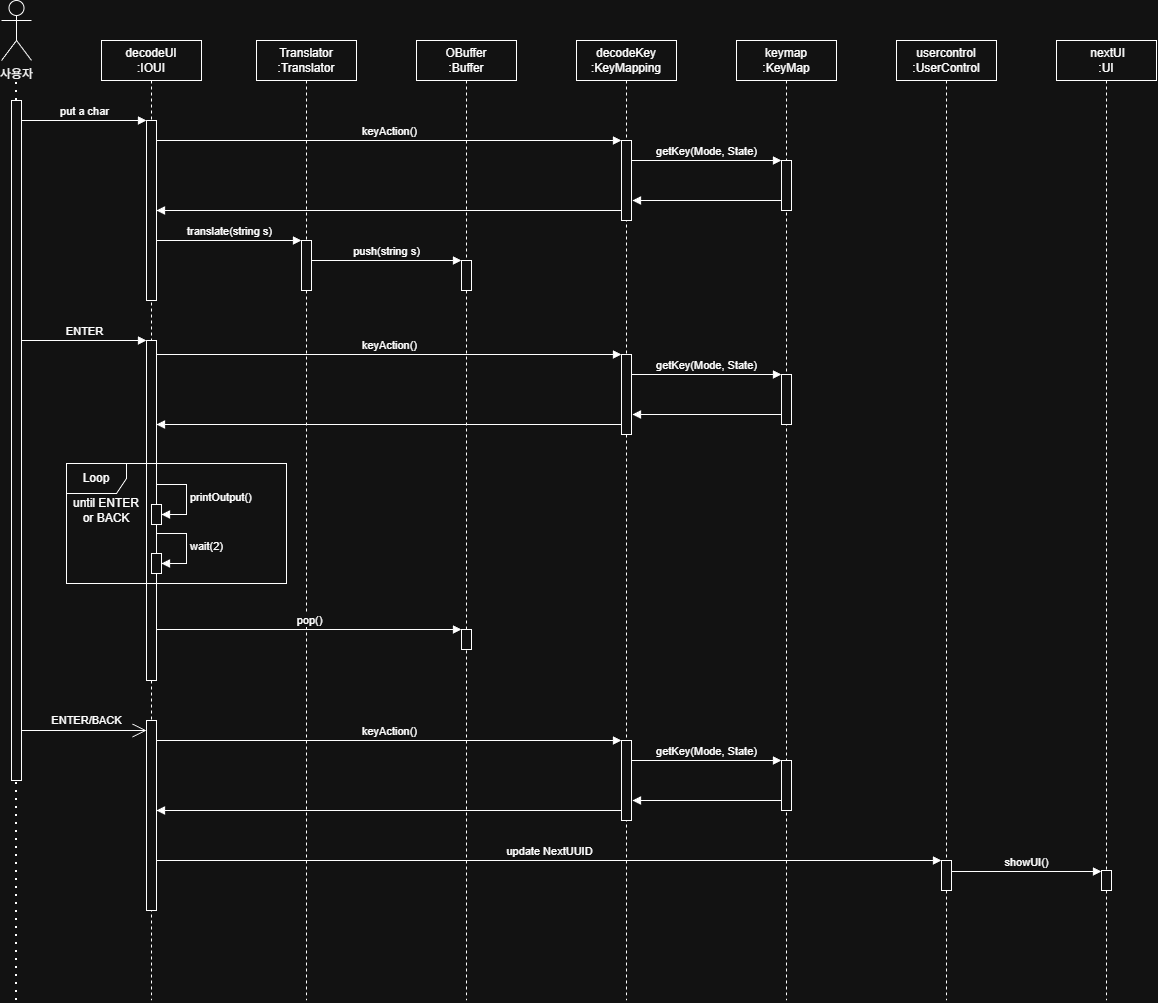

The diagram above was exported from draw.io. Its source (the exported page's mxGraphModel, read from the mxfile embedded in the PNG):
<mxGraphModel dx="1921" dy="948" grid="1" gridSize="10" guides="1" tooltips="1" connect="1" arrows="1" fold="1" page="1" pageScale="1" pageWidth="850" pageHeight="1100" math="0" shadow="0">
  <root>
    <mxCell id="0" />
    <mxCell id="1" parent="0" />
    <mxCell id="aM9ryv3xv72pqoxQDRHE-1" parent="1" style="shape=umlLifeline;perimeter=lifelinePerimeter;whiteSpace=wrap;html=1;container=0;dropTarget=0;collapsible=0;recursiveResize=0;outlineConnect=0;portConstraint=eastwest;newEdgeStyle={&quot;edgeStyle&quot;:&quot;elbowEdgeStyle&quot;,&quot;elbow&quot;:&quot;vertical&quot;,&quot;curved&quot;:0,&quot;rounded&quot;:0};" value="&lt;div&gt;decodeUI&lt;/div&gt;:&lt;span style=&quot;background-color: transparent; color: light-dark(rgb(0, 0, 0), rgb(255, 255, 255));&quot;&gt;IOUI&lt;/span&gt;" vertex="1">
      <mxGeometry height="960" width="100" x="285" y="40" as="geometry" />
    </mxCell>
    <mxCell id="aM9ryv3xv72pqoxQDRHE-2" parent="aM9ryv3xv72pqoxQDRHE-1" style="html=1;points=[];perimeter=orthogonalPerimeter;outlineConnect=0;targetShapes=umlLifeline;portConstraint=eastwest;newEdgeStyle={&quot;edgeStyle&quot;:&quot;elbowEdgeStyle&quot;,&quot;elbow&quot;:&quot;vertical&quot;,&quot;curved&quot;:0,&quot;rounded&quot;:0};" value="" vertex="1">
      <mxGeometry height="180" width="10" x="45" y="80" as="geometry" />
    </mxCell>
    <mxCell id="_fu9Mqm4EFgz_ND0WdG_-22" parent="aM9ryv3xv72pqoxQDRHE-1" style="html=1;points=[[0,0,0,0,5],[0,1,0,0,-5],[1,0,0,0,5],[1,1,0,0,-5]];perimeter=orthogonalPerimeter;outlineConnect=0;targetShapes=umlLifeline;portConstraint=eastwest;newEdgeStyle={&quot;curved&quot;:0,&quot;rounded&quot;:0};" value="" vertex="1">
      <mxGeometry height="340" width="10" x="45" y="300" as="geometry" />
    </mxCell>
    <mxCell id="_fu9Mqm4EFgz_ND0WdG_-28" parent="aM9ryv3xv72pqoxQDRHE-1" style="html=1;points=[[0,0,0,0,5],[0,1,0,0,-5],[1,0,0,0,5],[1,1,0,0,-5]];perimeter=orthogonalPerimeter;outlineConnect=0;targetShapes=umlLifeline;portConstraint=eastwest;newEdgeStyle={&quot;curved&quot;:0,&quot;rounded&quot;:0};" value="" vertex="1">
      <mxGeometry height="20" width="10" x="50" y="464" as="geometry" />
    </mxCell>
    <mxCell id="_fu9Mqm4EFgz_ND0WdG_-29" edge="1" parent="aM9ryv3xv72pqoxQDRHE-1" style="html=1;align=left;spacingLeft=2;endArrow=block;rounded=0;edgeStyle=orthogonalEdgeStyle;curved=0;rounded=0;" target="_fu9Mqm4EFgz_ND0WdG_-28" value="printOutput()">
      <mxGeometry relative="1" as="geometry">
        <Array as="points">
          <mxPoint x="85" y="474" />
        </Array>
        <mxPoint x="55" y="444" as="sourcePoint" />
      </mxGeometry>
    </mxCell>
    <mxCell id="_fu9Mqm4EFgz_ND0WdG_-34" parent="aM9ryv3xv72pqoxQDRHE-1" style="html=1;points=[[0,0,0,0,5],[0,1,0,0,-5],[1,0,0,0,5],[1,1,0,0,-5]];perimeter=orthogonalPerimeter;outlineConnect=0;targetShapes=umlLifeline;portConstraint=eastwest;newEdgeStyle={&quot;curved&quot;:0,&quot;rounded&quot;:0};" value="" vertex="1">
      <mxGeometry height="20" width="10" x="50" y="513" as="geometry" />
    </mxCell>
    <mxCell id="_fu9Mqm4EFgz_ND0WdG_-35" edge="1" parent="aM9ryv3xv72pqoxQDRHE-1" style="html=1;align=left;spacingLeft=2;endArrow=block;rounded=0;edgeStyle=orthogonalEdgeStyle;curved=0;rounded=0;" target="_fu9Mqm4EFgz_ND0WdG_-34" value="wait(2)">
      <mxGeometry relative="1" as="geometry">
        <Array as="points">
          <mxPoint x="85" y="523" />
        </Array>
        <mxPoint x="55" y="493" as="sourcePoint" />
      </mxGeometry>
    </mxCell>
    <mxCell id="_fu9Mqm4EFgz_ND0WdG_-39" parent="aM9ryv3xv72pqoxQDRHE-1" style="html=1;points=[[0,0,0,0,5],[0,1,0,0,-5],[1,0,0,0,5],[1,1,0,0,-5]];perimeter=orthogonalPerimeter;outlineConnect=0;targetShapes=umlLifeline;portConstraint=eastwest;newEdgeStyle={&quot;curved&quot;:0,&quot;rounded&quot;:0};" value="" vertex="1">
      <mxGeometry height="190" width="10" x="45" y="680" as="geometry" />
    </mxCell>
    <mxCell id="_fu9Mqm4EFgz_ND0WdG_-2" parent="1" style="shape=umlActor;verticalLabelPosition=bottom;verticalAlign=top;html=1;outlineConnect=0;" value="사용자" vertex="1">
      <mxGeometry height="60" width="30" x="185" as="geometry" />
    </mxCell>
    <mxCell id="_fu9Mqm4EFgz_ND0WdG_-5" edge="1" parent="1" style="endArrow=none;dashed=1;html=1;dashPattern=1 3;strokeWidth=2;rounded=0;" value="">
      <mxGeometry height="50" relative="1" width="50" as="geometry">
        <mxPoint x="200" y="580" as="sourcePoint" />
        <mxPoint x="200" y="80" as="targetPoint" />
      </mxGeometry>
    </mxCell>
    <mxCell id="_fu9Mqm4EFgz_ND0WdG_-6" parent="1" style="html=1;points=[[0,0,0,0,5],[0,1,0,0,-5],[1,0,0,0,5],[1,1,0,0,-5]];perimeter=orthogonalPerimeter;outlineConnect=0;targetShapes=umlLifeline;portConstraint=eastwest;newEdgeStyle={&quot;curved&quot;:0,&quot;rounded&quot;:0};" value="" vertex="1">
      <mxGeometry height="680" width="10" x="195" y="100" as="geometry" />
    </mxCell>
    <mxCell id="_fu9Mqm4EFgz_ND0WdG_-9" edge="1" parent="1" style="html=1;verticalAlign=bottom;endArrow=block;curved=0;rounded=0;" value="put a char">
      <mxGeometry relative="1" width="80" as="geometry">
        <mxPoint x="205" y="120" as="sourcePoint" />
        <mxPoint x="330" y="120" as="targetPoint" />
      </mxGeometry>
    </mxCell>
    <mxCell id="_fu9Mqm4EFgz_ND0WdG_-12" parent="1" style="shape=umlLifeline;perimeter=lifelinePerimeter;whiteSpace=wrap;html=1;container=1;dropTarget=0;collapsible=0;recursiveResize=0;outlineConnect=0;portConstraint=eastwest;newEdgeStyle={&quot;curved&quot;:0,&quot;rounded&quot;:0};" value="&lt;div&gt;Translator&lt;/div&gt;:Translator" vertex="1">
      <mxGeometry height="960" width="100" x="440" y="40" as="geometry" />
    </mxCell>
    <mxCell id="_fu9Mqm4EFgz_ND0WdG_-14" parent="_fu9Mqm4EFgz_ND0WdG_-12" style="html=1;points=[[0,0,0,0,5],[0,1,0,0,-5],[1,0,0,0,5],[1,1,0,0,-5]];perimeter=orthogonalPerimeter;outlineConnect=0;targetShapes=umlLifeline;portConstraint=eastwest;newEdgeStyle={&quot;curved&quot;:0,&quot;rounded&quot;:0};" value="" vertex="1">
      <mxGeometry height="50" width="10" x="45" y="200" as="geometry" />
    </mxCell>
    <mxCell id="_fu9Mqm4EFgz_ND0WdG_-13" parent="1" style="shape=umlLifeline;perimeter=lifelinePerimeter;whiteSpace=wrap;html=1;container=1;dropTarget=0;collapsible=0;recursiveResize=0;outlineConnect=0;portConstraint=eastwest;newEdgeStyle={&quot;curved&quot;:0,&quot;rounded&quot;:0};" value="&lt;div&gt;OBuffer&lt;/div&gt;:Buffer" vertex="1">
      <mxGeometry height="960" width="100" x="600" y="40" as="geometry" />
    </mxCell>
    <mxCell id="_fu9Mqm4EFgz_ND0WdG_-19" parent="_fu9Mqm4EFgz_ND0WdG_-13" style="html=1;points=[[0,0,0,0,5],[0,1,0,0,-5],[1,0,0,0,5],[1,1,0,0,-5]];perimeter=orthogonalPerimeter;outlineConnect=0;targetShapes=umlLifeline;portConstraint=eastwest;newEdgeStyle={&quot;curved&quot;:0,&quot;rounded&quot;:0};" value="" vertex="1">
      <mxGeometry height="30" width="10" x="45" y="220" as="geometry" />
    </mxCell>
    <mxCell id="_fu9Mqm4EFgz_ND0WdG_-25" parent="_fu9Mqm4EFgz_ND0WdG_-13" style="html=1;points=[[0,0,0,0,5],[0,1,0,0,-5],[1,0,0,0,5],[1,1,0,0,-5]];perimeter=orthogonalPerimeter;outlineConnect=0;targetShapes=umlLifeline;portConstraint=eastwest;newEdgeStyle={&quot;curved&quot;:0,&quot;rounded&quot;:0};" value="" vertex="1">
      <mxGeometry height="20" width="10" x="45" y="589" as="geometry" />
    </mxCell>
    <mxCell id="_fu9Mqm4EFgz_ND0WdG_-30" parent="1" style="shape=umlFrame;whiteSpace=wrap;html=1;pointerEvents=0;" value="Loop" vertex="1">
      <mxGeometry height="120" width="220" x="250" y="463" as="geometry" />
    </mxCell>
    <mxCell id="_fu9Mqm4EFgz_ND0WdG_-31" parent="1" style="text;html=1;whiteSpace=wrap;strokeColor=none;fillColor=none;align=center;verticalAlign=middle;rounded=0;" value="until ENTER&lt;div&gt;or BACK&lt;/div&gt;" vertex="1">
      <mxGeometry height="30" width="100" x="240" y="495" as="geometry" />
    </mxCell>
    <mxCell id="_fu9Mqm4EFgz_ND0WdG_-33" edge="1" parent="1" style="endArrow=none;dashed=1;html=1;dashPattern=1 3;strokeWidth=2;rounded=0;" value="">
      <mxGeometry height="50" relative="1" width="50" as="geometry">
        <mxPoint x="200" y="820" as="sourcePoint" />
        <mxPoint x="200" y="820" as="targetPoint" />
      </mxGeometry>
    </mxCell>
    <mxCell id="_fu9Mqm4EFgz_ND0WdG_-37" edge="1" parent="1" style="endArrow=none;dashed=1;html=1;dashPattern=1 3;strokeWidth=2;rounded=0;" target="_fu9Mqm4EFgz_ND0WdG_-6" value="">
      <mxGeometry height="50" relative="1" width="50" as="geometry">
        <mxPoint x="200" y="1000" as="sourcePoint" />
        <mxPoint x="200" y="800" as="targetPoint" />
      </mxGeometry>
    </mxCell>
    <mxCell id="_fu9Mqm4EFgz_ND0WdG_-38" edge="1" parent="1" style="endArrow=open;endFill=1;endSize=12;html=1;rounded=0;" target="_fu9Mqm4EFgz_ND0WdG_-39" value="ENTER/BACK">
      <mxGeometry relative="1" width="160" x="0.04" y="10" as="geometry">
        <mxPoint as="offset" />
        <mxPoint x="205" y="730" as="sourcePoint" />
        <mxPoint x="320" y="720" as="targetPoint" />
      </mxGeometry>
    </mxCell>
    <mxCell id="_fu9Mqm4EFgz_ND0WdG_-41" parent="1" style="shape=umlLifeline;perimeter=lifelinePerimeter;whiteSpace=wrap;html=1;container=1;dropTarget=0;collapsible=0;recursiveResize=0;outlineConnect=0;portConstraint=eastwest;newEdgeStyle={&quot;curved&quot;:0,&quot;rounded&quot;:0};" value="decodeKey&lt;div&gt;:KeyMapping&lt;/div&gt;" vertex="1">
      <mxGeometry height="960" width="100" x="760" y="40" as="geometry" />
    </mxCell>
    <mxCell id="_fu9Mqm4EFgz_ND0WdG_-48" parent="_fu9Mqm4EFgz_ND0WdG_-41" style="html=1;points=[[0,0,0,0,5],[0,1,0,0,-5],[1,0,0,0,5],[1,1,0,0,-5]];perimeter=orthogonalPerimeter;outlineConnect=0;targetShapes=umlLifeline;portConstraint=eastwest;newEdgeStyle={&quot;curved&quot;:0,&quot;rounded&quot;:0};" value="" vertex="1">
      <mxGeometry height="80" width="10" x="45" y="100" as="geometry" />
    </mxCell>
    <mxCell id="P17q7tH5Lr44xYNBrXGB-35" parent="_fu9Mqm4EFgz_ND0WdG_-41" style="html=1;points=[[0,0,0,0,5],[0,1,0,0,-5],[1,0,0,0,5],[1,1,0,0,-5]];perimeter=orthogonalPerimeter;outlineConnect=0;targetShapes=umlLifeline;portConstraint=eastwest;newEdgeStyle={&quot;curved&quot;:0,&quot;rounded&quot;:0};" value="" vertex="1">
      <mxGeometry height="80" width="10" x="45" y="314" as="geometry" />
    </mxCell>
    <mxCell id="_fu9Mqm4EFgz_ND0WdG_-42" parent="1" style="shape=umlLifeline;perimeter=lifelinePerimeter;whiteSpace=wrap;html=1;container=1;dropTarget=0;collapsible=0;recursiveResize=0;outlineConnect=0;portConstraint=eastwest;newEdgeStyle={&quot;curved&quot;:0,&quot;rounded&quot;:0};" value="keymap&lt;div&gt;:KeyMap&lt;/div&gt;" vertex="1">
      <mxGeometry height="960" width="100" x="920" y="40" as="geometry" />
    </mxCell>
    <mxCell id="P17q7tH5Lr44xYNBrXGB-6" parent="_fu9Mqm4EFgz_ND0WdG_-42" style="html=1;points=[[0,0,0,0,5],[0,1,0,0,-5],[1,0,0,0,5],[1,1,0,0,-5]];perimeter=orthogonalPerimeter;outlineConnect=0;targetShapes=umlLifeline;portConstraint=eastwest;newEdgeStyle={&quot;curved&quot;:0,&quot;rounded&quot;:0};" value="" vertex="1">
      <mxGeometry height="50" width="10" x="45" y="120" as="geometry" />
    </mxCell>
    <mxCell id="_fu9Mqm4EFgz_ND0WdG_-43" parent="1" style="shape=umlLifeline;perimeter=lifelinePerimeter;whiteSpace=wrap;html=1;container=1;dropTarget=0;collapsible=0;recursiveResize=0;outlineConnect=0;portConstraint=eastwest;newEdgeStyle={&quot;curved&quot;:0,&quot;rounded&quot;:0};" value="usercontrol&lt;div&gt;:UserControl&lt;/div&gt;" vertex="1">
      <mxGeometry height="960" width="100" x="1080" y="40" as="geometry" />
    </mxCell>
    <mxCell id="P17q7tH5Lr44xYNBrXGB-32" parent="_fu9Mqm4EFgz_ND0WdG_-43" style="html=1;points=[[0,0,0,0,5],[0,1,0,0,-5],[1,0,0,0,5],[1,1,0,0,-5]];perimeter=orthogonalPerimeter;outlineConnect=0;targetShapes=umlLifeline;portConstraint=eastwest;newEdgeStyle={&quot;curved&quot;:0,&quot;rounded&quot;:0};" value="" vertex="1">
      <mxGeometry height="30" width="10" x="45" y="820" as="geometry" />
    </mxCell>
    <mxCell id="_fu9Mqm4EFgz_ND0WdG_-44" parent="1" style="shape=umlLifeline;perimeter=lifelinePerimeter;whiteSpace=wrap;html=1;container=1;dropTarget=0;collapsible=0;recursiveResize=0;outlineConnect=0;portConstraint=eastwest;newEdgeStyle={&quot;curved&quot;:0,&quot;rounded&quot;:0};" value="&amp;nbsp;nextUI&lt;div&gt;:UI&lt;/div&gt;" vertex="1">
      <mxGeometry height="960" width="100" x="1240" y="40" as="geometry" />
    </mxCell>
    <mxCell id="P17q7tH5Lr44xYNBrXGB-34" parent="_fu9Mqm4EFgz_ND0WdG_-44" style="html=1;points=[[0,0,0,0,5],[0,1,0,0,-5],[1,0,0,0,5],[1,1,0,0,-5]];perimeter=orthogonalPerimeter;outlineConnect=0;targetShapes=umlLifeline;portConstraint=eastwest;newEdgeStyle={&quot;curved&quot;:0,&quot;rounded&quot;:0};" value="" vertex="1">
      <mxGeometry height="20" width="10" x="45" y="830" as="geometry" />
    </mxCell>
    <mxCell id="P17q7tH5Lr44xYNBrXGB-5" edge="1" parent="1" style="html=1;verticalAlign=bottom;endArrow=block;curved=0;rounded=0;" value="getKey(Mode, State)">
      <mxGeometry relative="1" width="80" as="geometry">
        <mxPoint x="815" y="160" as="sourcePoint" />
        <mxPoint x="965" y="160" as="targetPoint" />
      </mxGeometry>
    </mxCell>
    <mxCell id="P17q7tH5Lr44xYNBrXGB-9" edge="1" parent="1" style="html=1;verticalAlign=bottom;endArrow=block;curved=0;rounded=0;" value="keyAction()">
      <mxGeometry relative="1" width="80" as="geometry">
        <mxPoint x="340" y="140" as="sourcePoint" />
        <mxPoint x="805" y="140" as="targetPoint" />
      </mxGeometry>
    </mxCell>
    <mxCell id="P17q7tH5Lr44xYNBrXGB-10" edge="1" parent="1" source="_fu9Mqm4EFgz_ND0WdG_-6" style="html=1;verticalAlign=bottom;endArrow=block;curved=0;rounded=0;" value="ENTER">
      <mxGeometry relative="1" width="80" as="geometry">
        <mxPoint x="250" y="340" as="sourcePoint" />
        <mxPoint x="330" y="340" as="targetPoint" />
      </mxGeometry>
    </mxCell>
    <mxCell id="P17q7tH5Lr44xYNBrXGB-11" edge="1" parent="1" source="P17q7tH5Lr44xYNBrXGB-6" style="html=1;verticalAlign=bottom;endArrow=block;curved=0;rounded=0;" value="">
      <mxGeometry relative="1" width="80" x="-0.1275" y="-20" as="geometry">
        <mxPoint as="offset" />
        <mxPoint x="970" y="200" as="sourcePoint" />
        <mxPoint x="816" y="200" as="targetPoint" />
      </mxGeometry>
    </mxCell>
    <mxCell id="P17q7tH5Lr44xYNBrXGB-13" edge="1" parent="1" style="html=1;verticalAlign=bottom;endArrow=block;curved=0;rounded=0;" value="">
      <mxGeometry relative="1" width="80" as="geometry">
        <mxPoint x="805" y="210" as="sourcePoint" />
        <mxPoint x="340" y="210" as="targetPoint" />
      </mxGeometry>
    </mxCell>
    <mxCell id="P17q7tH5Lr44xYNBrXGB-14" edge="1" parent="1" style="html=1;verticalAlign=bottom;endArrow=block;curved=0;rounded=0;" value="translate(string s)">
      <mxGeometry relative="1" width="80" as="geometry">
        <mxPoint x="340" y="240" as="sourcePoint" />
        <mxPoint x="485" y="240" as="targetPoint" />
      </mxGeometry>
    </mxCell>
    <mxCell id="P17q7tH5Lr44xYNBrXGB-15" edge="1" parent="1" style="html=1;verticalAlign=bottom;endArrow=block;curved=0;rounded=0;" value="push(string s)">
      <mxGeometry relative="1" width="80" as="geometry">
        <mxPoint x="495" y="260" as="sourcePoint" />
        <mxPoint x="645" y="260" as="targetPoint" />
      </mxGeometry>
    </mxCell>
    <mxCell id="P17q7tH5Lr44xYNBrXGB-23" parent="1" style="html=1;points=[[0,0,0,0,5],[0,1,0,0,-5],[1,0,0,0,5],[1,1,0,0,-5]];perimeter=orthogonalPerimeter;outlineConnect=0;targetShapes=umlLifeline;portConstraint=eastwest;newEdgeStyle={&quot;curved&quot;:0,&quot;rounded&quot;:0};" value="" vertex="1">
      <mxGeometry height="80" width="10" x="805" y="740" as="geometry" />
    </mxCell>
    <mxCell id="P17q7tH5Lr44xYNBrXGB-24" parent="1" style="html=1;points=[[0,0,0,0,5],[0,1,0,0,-5],[1,0,0,0,5],[1,1,0,0,-5]];perimeter=orthogonalPerimeter;outlineConnect=0;targetShapes=umlLifeline;portConstraint=eastwest;newEdgeStyle={&quot;curved&quot;:0,&quot;rounded&quot;:0};" value="" vertex="1">
      <mxGeometry height="50" width="10" x="965" y="760" as="geometry" />
    </mxCell>
    <mxCell id="P17q7tH5Lr44xYNBrXGB-25" edge="1" parent="1" style="html=1;verticalAlign=bottom;endArrow=block;curved=0;rounded=0;" value="getKey(Mode, State)">
      <mxGeometry relative="1" width="80" as="geometry">
        <mxPoint x="815" y="760" as="sourcePoint" />
        <mxPoint x="965" y="760" as="targetPoint" />
      </mxGeometry>
    </mxCell>
    <mxCell id="P17q7tH5Lr44xYNBrXGB-26" edge="1" parent="1" style="html=1;verticalAlign=bottom;endArrow=block;curved=0;rounded=0;" value="keyAction()">
      <mxGeometry relative="1" width="80" as="geometry">
        <mxPoint x="340" y="740" as="sourcePoint" />
        <mxPoint x="805" y="740" as="targetPoint" />
      </mxGeometry>
    </mxCell>
    <mxCell id="P17q7tH5Lr44xYNBrXGB-27" edge="1" parent="1" source="P17q7tH5Lr44xYNBrXGB-24" style="html=1;verticalAlign=bottom;endArrow=block;curved=0;rounded=0;" value="">
      <mxGeometry relative="1" width="80" x="-0.1275" y="-20" as="geometry">
        <mxPoint as="offset" />
        <mxPoint x="970" y="800" as="sourcePoint" />
        <mxPoint x="816" y="800" as="targetPoint" />
      </mxGeometry>
    </mxCell>
    <mxCell id="P17q7tH5Lr44xYNBrXGB-28" edge="1" parent="1" style="html=1;verticalAlign=bottom;endArrow=block;curved=0;rounded=0;" value="">
      <mxGeometry relative="1" width="80" as="geometry">
        <mxPoint x="805" y="810" as="sourcePoint" />
        <mxPoint x="340" y="810" as="targetPoint" />
      </mxGeometry>
    </mxCell>
    <mxCell id="P17q7tH5Lr44xYNBrXGB-30" edge="1" parent="1" style="endArrow=open;endFill=1;endSize=12;html=1;rounded=0;" value="">
      <mxGeometry relative="1" width="160" x="0.04" y="10" as="geometry">
        <mxPoint as="offset" />
        <mxPoint x="205" y="720" as="sourcePoint" />
        <mxPoint x="205" y="720" as="targetPoint" />
      </mxGeometry>
    </mxCell>
    <mxCell id="P17q7tH5Lr44xYNBrXGB-31" edge="1" parent="1" style="html=1;verticalAlign=bottom;endArrow=block;curved=0;rounded=0;" target="P17q7tH5Lr44xYNBrXGB-32" value="update NextUUID">
      <mxGeometry relative="1" width="80" as="geometry">
        <mxPoint x="340" y="860" as="sourcePoint" />
        <mxPoint x="420" y="860" as="targetPoint" />
      </mxGeometry>
    </mxCell>
    <mxCell id="P17q7tH5Lr44xYNBrXGB-33" edge="1" parent="1" style="html=1;verticalAlign=bottom;endArrow=block;curved=0;rounded=0;" target="P17q7tH5Lr44xYNBrXGB-34" value="showUI()">
      <mxGeometry relative="1" width="80" as="geometry">
        <mxPoint x="1135" y="871" as="sourcePoint" />
        <mxPoint x="1215" y="871" as="targetPoint" />
      </mxGeometry>
    </mxCell>
    <mxCell id="P17q7tH5Lr44xYNBrXGB-36" parent="1" style="html=1;points=[[0,0,0,0,5],[0,1,0,0,-5],[1,0,0,0,5],[1,1,0,0,-5]];perimeter=orthogonalPerimeter;outlineConnect=0;targetShapes=umlLifeline;portConstraint=eastwest;newEdgeStyle={&quot;curved&quot;:0,&quot;rounded&quot;:0};" value="" vertex="1">
      <mxGeometry height="50" width="10" x="965" y="374" as="geometry" />
    </mxCell>
    <mxCell id="P17q7tH5Lr44xYNBrXGB-37" edge="1" parent="1" style="html=1;verticalAlign=bottom;endArrow=block;curved=0;rounded=0;" value="getKey(Mode, State)">
      <mxGeometry relative="1" width="80" as="geometry">
        <mxPoint x="815" y="374" as="sourcePoint" />
        <mxPoint x="965" y="374" as="targetPoint" />
      </mxGeometry>
    </mxCell>
    <mxCell id="P17q7tH5Lr44xYNBrXGB-38" edge="1" parent="1" style="html=1;verticalAlign=bottom;endArrow=block;curved=0;rounded=0;" value="keyAction()">
      <mxGeometry relative="1" width="80" as="geometry">
        <mxPoint x="340" y="354" as="sourcePoint" />
        <mxPoint x="805" y="354" as="targetPoint" />
      </mxGeometry>
    </mxCell>
    <mxCell id="P17q7tH5Lr44xYNBrXGB-39" edge="1" parent="1" source="P17q7tH5Lr44xYNBrXGB-36" style="html=1;verticalAlign=bottom;endArrow=block;curved=0;rounded=0;" value="">
      <mxGeometry relative="1" width="80" x="-0.1275" y="-20" as="geometry">
        <mxPoint as="offset" />
        <mxPoint x="970" y="414" as="sourcePoint" />
        <mxPoint x="816" y="414" as="targetPoint" />
      </mxGeometry>
    </mxCell>
    <mxCell id="P17q7tH5Lr44xYNBrXGB-40" edge="1" parent="1" style="html=1;verticalAlign=bottom;endArrow=block;curved=0;rounded=0;" value="">
      <mxGeometry relative="1" width="80" as="geometry">
        <mxPoint x="805" y="424" as="sourcePoint" />
        <mxPoint x="340" y="424" as="targetPoint" />
      </mxGeometry>
    </mxCell>
    <mxCell id="P17q7tH5Lr44xYNBrXGB-42" edge="1" parent="1" style="html=1;verticalAlign=bottom;endArrow=block;curved=0;rounded=0;" value="pop()">
      <mxGeometry relative="1" width="80" as="geometry">
        <mxPoint x="340" y="629" as="sourcePoint" />
        <mxPoint x="645" y="629" as="targetPoint" />
      </mxGeometry>
    </mxCell>
  </root>
</mxGraphModel>